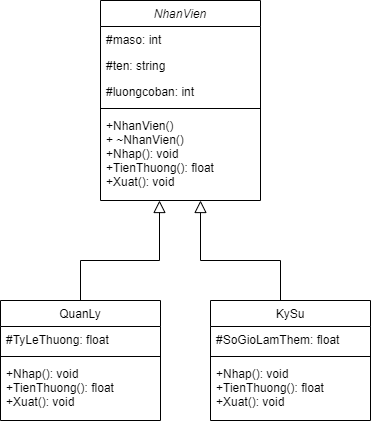

The diagram above was exported from draw.io. Its source (the exported page's mxGraphModel, read from the mxfile embedded in the PNG):
<mxGraphModel dx="738" dy="586" grid="1" gridSize="10" guides="1" tooltips="1" connect="1" arrows="1" fold="1" page="1" pageScale="1" pageWidth="827" pageHeight="1169" math="0" shadow="0">
  <root>
    <mxCell id="WIyWlLk6GJQsqaUBKTNV-0" />
    <mxCell id="WIyWlLk6GJQsqaUBKTNV-1" parent="WIyWlLk6GJQsqaUBKTNV-0" />
    <mxCell id="zkfFHV4jXpPFQw0GAbJ--0" value="NhanVien" style="swimlane;fontStyle=2;align=center;verticalAlign=top;childLayout=stackLayout;horizontal=1;startSize=26;horizontalStack=0;resizeParent=1;resizeLast=0;collapsible=1;marginBottom=0;rounded=0;shadow=0;strokeWidth=1;" parent="WIyWlLk6GJQsqaUBKTNV-1" vertex="1">
      <mxGeometry x="220" y="20" width="160" height="200" as="geometry">
        <mxRectangle x="230" y="140" width="160" height="26" as="alternateBounds" />
      </mxGeometry>
    </mxCell>
    <mxCell id="zkfFHV4jXpPFQw0GAbJ--1" value="#maso: int" style="text;align=left;verticalAlign=top;spacingLeft=4;spacingRight=4;overflow=hidden;rotatable=0;points=[[0,0.5],[1,0.5]];portConstraint=eastwest;" parent="zkfFHV4jXpPFQw0GAbJ--0" vertex="1">
      <mxGeometry y="26" width="160" height="26" as="geometry" />
    </mxCell>
    <mxCell id="zkfFHV4jXpPFQw0GAbJ--2" value="#ten: string" style="text;align=left;verticalAlign=top;spacingLeft=4;spacingRight=4;overflow=hidden;rotatable=0;points=[[0,0.5],[1,0.5]];portConstraint=eastwest;rounded=0;shadow=0;html=0;" parent="zkfFHV4jXpPFQw0GAbJ--0" vertex="1">
      <mxGeometry y="52" width="160" height="26" as="geometry" />
    </mxCell>
    <mxCell id="zkfFHV4jXpPFQw0GAbJ--3" value="#luongcoban: int" style="text;align=left;verticalAlign=top;spacingLeft=4;spacingRight=4;overflow=hidden;rotatable=0;points=[[0,0.5],[1,0.5]];portConstraint=eastwest;rounded=0;shadow=0;html=0;" parent="zkfFHV4jXpPFQw0GAbJ--0" vertex="1">
      <mxGeometry y="78" width="160" height="26" as="geometry" />
    </mxCell>
    <mxCell id="zkfFHV4jXpPFQw0GAbJ--4" value="" style="line;html=1;strokeWidth=1;align=left;verticalAlign=middle;spacingTop=-1;spacingLeft=3;spacingRight=3;rotatable=0;labelPosition=right;points=[];portConstraint=eastwest;" parent="zkfFHV4jXpPFQw0GAbJ--0" vertex="1">
      <mxGeometry y="104" width="160" height="8" as="geometry" />
    </mxCell>
    <mxCell id="zkfFHV4jXpPFQw0GAbJ--5" value="+NhanVien()&#10;+ ~NhanVien()&#10;+Nhap(): void&#10;+TienThuong(): float&#10;+Xuat(): void" style="text;align=left;verticalAlign=top;spacingLeft=4;spacingRight=4;overflow=hidden;rotatable=0;points=[[0,0.5],[1,0.5]];portConstraint=eastwest;" parent="zkfFHV4jXpPFQw0GAbJ--0" vertex="1">
      <mxGeometry y="112" width="160" height="88" as="geometry" />
    </mxCell>
    <mxCell id="zkfFHV4jXpPFQw0GAbJ--6" value="QuanLy" style="swimlane;fontStyle=0;align=center;verticalAlign=top;childLayout=stackLayout;horizontal=1;startSize=26;horizontalStack=0;resizeParent=1;resizeLast=0;collapsible=1;marginBottom=0;rounded=0;shadow=0;strokeWidth=1;" parent="WIyWlLk6GJQsqaUBKTNV-1" vertex="1">
      <mxGeometry x="120" y="320" width="160" height="120" as="geometry">
        <mxRectangle x="130" y="380" width="160" height="26" as="alternateBounds" />
      </mxGeometry>
    </mxCell>
    <mxCell id="zkfFHV4jXpPFQw0GAbJ--7" value="#TyLeThuong: float" style="text;align=left;verticalAlign=top;spacingLeft=4;spacingRight=4;overflow=hidden;rotatable=0;points=[[0,0.5],[1,0.5]];portConstraint=eastwest;" parent="zkfFHV4jXpPFQw0GAbJ--6" vertex="1">
      <mxGeometry y="26" width="160" height="26" as="geometry" />
    </mxCell>
    <mxCell id="zkfFHV4jXpPFQw0GAbJ--9" value="" style="line;html=1;strokeWidth=1;align=left;verticalAlign=middle;spacingTop=-1;spacingLeft=3;spacingRight=3;rotatable=0;labelPosition=right;points=[];portConstraint=eastwest;" parent="zkfFHV4jXpPFQw0GAbJ--6" vertex="1">
      <mxGeometry y="52" width="160" height="8" as="geometry" />
    </mxCell>
    <mxCell id="zkfFHV4jXpPFQw0GAbJ--11" value="+Nhap(): void&#10;+TienThuong(): float&#10;+Xuat(): void" style="text;align=left;verticalAlign=top;spacingLeft=4;spacingRight=4;overflow=hidden;rotatable=0;points=[[0,0.5],[1,0.5]];portConstraint=eastwest;" parent="zkfFHV4jXpPFQw0GAbJ--6" vertex="1">
      <mxGeometry y="60" width="160" height="60" as="geometry" />
    </mxCell>
    <mxCell id="zkfFHV4jXpPFQw0GAbJ--12" value="" style="endArrow=block;endSize=10;endFill=0;shadow=0;strokeWidth=1;rounded=0;curved=0;edgeStyle=elbowEdgeStyle;elbow=vertical;" parent="WIyWlLk6GJQsqaUBKTNV-1" edge="1">
      <mxGeometry width="160" relative="1" as="geometry">
        <mxPoint x="200" y="320" as="sourcePoint" />
        <mxPoint x="279" y="220" as="targetPoint" />
        <Array as="points">
          <mxPoint x="240" y="280" />
        </Array>
      </mxGeometry>
    </mxCell>
    <mxCell id="zkfFHV4jXpPFQw0GAbJ--13" value="KySu" style="swimlane;fontStyle=0;align=center;verticalAlign=top;childLayout=stackLayout;horizontal=1;startSize=26;horizontalStack=0;resizeParent=1;resizeLast=0;collapsible=1;marginBottom=0;rounded=0;shadow=0;strokeWidth=1;" parent="WIyWlLk6GJQsqaUBKTNV-1" vertex="1">
      <mxGeometry x="330" y="320" width="160" height="120" as="geometry">
        <mxRectangle x="340" y="380" width="170" height="26" as="alternateBounds" />
      </mxGeometry>
    </mxCell>
    <mxCell id="zkfFHV4jXpPFQw0GAbJ--14" value="#SoGioLamThem: float" style="text;align=left;verticalAlign=top;spacingLeft=4;spacingRight=4;overflow=hidden;rotatable=0;points=[[0,0.5],[1,0.5]];portConstraint=eastwest;" parent="zkfFHV4jXpPFQw0GAbJ--13" vertex="1">
      <mxGeometry y="26" width="160" height="26" as="geometry" />
    </mxCell>
    <mxCell id="zkfFHV4jXpPFQw0GAbJ--15" value="" style="line;html=1;strokeWidth=1;align=left;verticalAlign=middle;spacingTop=-1;spacingLeft=3;spacingRight=3;rotatable=0;labelPosition=right;points=[];portConstraint=eastwest;" parent="zkfFHV4jXpPFQw0GAbJ--13" vertex="1">
      <mxGeometry y="52" width="160" height="8" as="geometry" />
    </mxCell>
    <mxCell id="NEDTe-1JKBHnLzN52oZK-0" value="+Nhap(): void&#10;+TienThuong(): float&#10;+Xuat(): void" style="text;align=left;verticalAlign=top;spacingLeft=4;spacingRight=4;overflow=hidden;rotatable=0;points=[[0,0.5],[1,0.5]];portConstraint=eastwest;" vertex="1" parent="zkfFHV4jXpPFQw0GAbJ--13">
      <mxGeometry y="60" width="160" height="60" as="geometry" />
    </mxCell>
    <mxCell id="zkfFHV4jXpPFQw0GAbJ--16" value="" style="endArrow=block;endSize=10;endFill=0;shadow=0;strokeWidth=1;rounded=0;curved=0;edgeStyle=elbowEdgeStyle;elbow=vertical;" parent="WIyWlLk6GJQsqaUBKTNV-1" edge="1">
      <mxGeometry width="160" relative="1" as="geometry">
        <mxPoint x="400" y="320" as="sourcePoint" />
        <mxPoint x="320" y="220" as="targetPoint" />
        <Array as="points">
          <mxPoint x="400" y="280" />
          <mxPoint x="390" y="320" />
        </Array>
      </mxGeometry>
    </mxCell>
  </root>
</mxGraphModel>